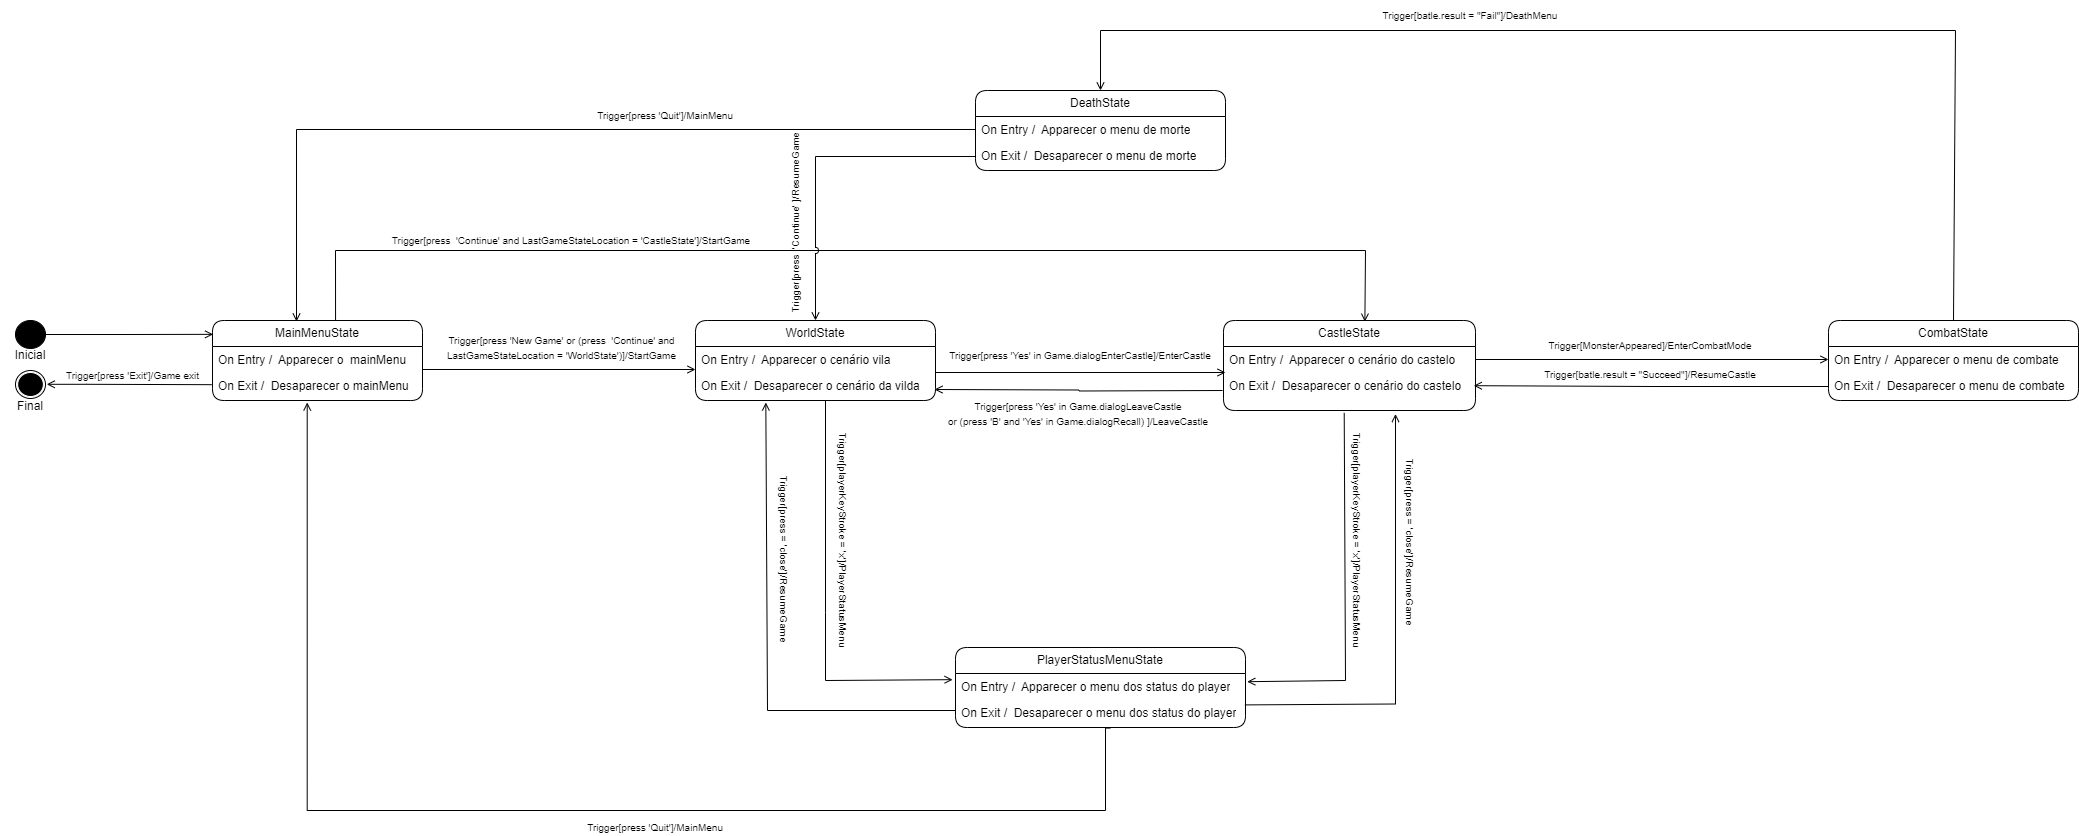

The diagram above was exported from draw.io. Its source (the exported page's mxGraphModel, read from the mxfile embedded in the PNG):
<mxGraphModel dx="1434" dy="750" grid="1" gridSize="10" guides="1" tooltips="1" connect="1" arrows="1" fold="1" page="1" pageScale="1" pageWidth="827" pageHeight="1169" math="0" shadow="0">
  <root>
    <mxCell id="0" />
    <mxCell id="1" parent="0" />
    <mxCell id="CDFcBcEB03n8E8mtMLWt-3" value="MainMenuState" style="swimlane;fontStyle=0;childLayout=stackLayout;horizontal=1;startSize=26;fillColor=none;horizontalStack=0;resizeParent=1;resizeParentMax=0;resizeLast=0;collapsible=1;marginBottom=0;whiteSpace=wrap;html=1;rounded=1;" parent="1" vertex="1">
      <mxGeometry x="387" y="330" width="210" height="80" as="geometry" />
    </mxCell>
    <mxCell id="CDFcBcEB03n8E8mtMLWt-10" value="On Entry /&amp;nbsp; Apparecer o&amp;nbsp; mainMenu" style="text;strokeColor=none;fillColor=none;align=left;verticalAlign=top;spacingLeft=4;spacingRight=4;overflow=hidden;rotatable=0;points=[[0,0.5],[1,0.5]];portConstraint=eastwest;whiteSpace=wrap;html=1;" parent="CDFcBcEB03n8E8mtMLWt-3" vertex="1">
      <mxGeometry y="26" width="210" height="26" as="geometry" />
    </mxCell>
    <mxCell id="CDFcBcEB03n8E8mtMLWt-4" value="On Exit /&amp;nbsp; Desaparecer o mainMenu" style="text;strokeColor=none;fillColor=none;align=left;verticalAlign=top;spacingLeft=4;spacingRight=4;overflow=hidden;rotatable=0;points=[[0,0.5],[1,0.5]];portConstraint=eastwest;whiteSpace=wrap;html=1;" parent="CDFcBcEB03n8E8mtMLWt-3" vertex="1">
      <mxGeometry y="52" width="210" height="28" as="geometry" />
    </mxCell>
    <mxCell id="CDFcBcEB03n8E8mtMLWt-8" style="edgeStyle=orthogonalEdgeStyle;rounded=0;orthogonalLoop=1;jettySize=auto;html=1;endArrow=open;endFill=0;entryX=0.003;entryY=0.173;entryDx=0;entryDy=0;entryPerimeter=0;" parent="1" source="CDFcBcEB03n8E8mtMLWt-7" target="CDFcBcEB03n8E8mtMLWt-3" edge="1">
      <mxGeometry relative="1" as="geometry">
        <mxPoint x="310" y="344" as="targetPoint" />
        <Array as="points" />
      </mxGeometry>
    </mxCell>
    <mxCell id="CDFcBcEB03n8E8mtMLWt-7" value="" style="ellipse;whiteSpace=wrap;html=1;fillColor=#000000;" parent="1" vertex="1">
      <mxGeometry x="190" y="330" width="30" height="28" as="geometry" />
    </mxCell>
    <mxCell id="CDFcBcEB03n8E8mtMLWt-9" value="Inicial" style="text;html=1;strokeColor=none;fillColor=none;align=center;verticalAlign=middle;whiteSpace=wrap;rounded=0;" parent="1" vertex="1">
      <mxGeometry x="175" y="350" width="60" height="30" as="geometry" />
    </mxCell>
    <mxCell id="CDFcBcEB03n8E8mtMLWt-11" value="" style="ellipse;whiteSpace=wrap;html=1;fillColor=#FFFFFF;strokeColor=#000000;" parent="1" vertex="1">
      <mxGeometry x="190" y="380" width="30" height="28" as="geometry" />
    </mxCell>
    <mxCell id="CDFcBcEB03n8E8mtMLWt-12" value="" style="ellipse;whiteSpace=wrap;html=1;fillColor=#000000;strokeColor=#FFFFFF;" parent="1" vertex="1">
      <mxGeometry x="192.15" y="382" width="25.71" height="24" as="geometry" />
    </mxCell>
    <mxCell id="CDFcBcEB03n8E8mtMLWt-13" value="Final" style="text;html=1;strokeColor=none;fillColor=none;align=center;verticalAlign=middle;whiteSpace=wrap;rounded=0;" parent="1" vertex="1">
      <mxGeometry x="175" y="401" width="60" height="30" as="geometry" />
    </mxCell>
    <mxCell id="CDFcBcEB03n8E8mtMLWt-14" style="edgeStyle=orthogonalEdgeStyle;rounded=0;orthogonalLoop=1;jettySize=auto;html=1;entryX=-0.004;entryY=0.435;entryDx=0;entryDy=0;entryPerimeter=0;exitX=1.041;exitY=0.493;exitDx=0;exitDy=0;exitPerimeter=0;endArrow=none;endFill=0;startArrow=open;startFill=0;" parent="1" source="CDFcBcEB03n8E8mtMLWt-11" target="CDFcBcEB03n8E8mtMLWt-4" edge="1">
      <mxGeometry relative="1" as="geometry">
        <mxPoint x="210.62999755102024" y="394.01800000000003" as="sourcePoint" />
        <mxPoint x="310" y="393.9219999999999" as="targetPoint" />
        <Array as="points">
          <mxPoint x="261" y="394" />
        </Array>
      </mxGeometry>
    </mxCell>
    <mxCell id="CDFcBcEB03n8E8mtMLWt-15" value="&lt;font style=&quot;font-size: 10px;&quot;&gt;Trigger[press 'Exit']/Game exit&lt;/font&gt;" style="text;html=1;strokeColor=none;fillColor=none;align=center;verticalAlign=middle;whiteSpace=wrap;rounded=0;" parent="1" vertex="1">
      <mxGeometry x="235" y="370" width="145" height="29" as="geometry" />
    </mxCell>
    <mxCell id="CDFcBcEB03n8E8mtMLWt-16" value="WorldState" style="swimlane;fontStyle=0;childLayout=stackLayout;horizontal=1;startSize=26;fillColor=none;horizontalStack=0;resizeParent=1;resizeParentMax=0;resizeLast=0;collapsible=1;marginBottom=0;whiteSpace=wrap;html=1;rounded=1;" parent="1" vertex="1">
      <mxGeometry x="870" y="330" width="240" height="80" as="geometry" />
    </mxCell>
    <mxCell id="CDFcBcEB03n8E8mtMLWt-17" value="On Entry /&amp;nbsp; Apparecer o cenário vila&amp;nbsp;" style="text;strokeColor=none;fillColor=none;align=left;verticalAlign=top;spacingLeft=4;spacingRight=4;overflow=hidden;rotatable=0;points=[[0,0.5],[1,0.5]];portConstraint=eastwest;whiteSpace=wrap;html=1;" parent="CDFcBcEB03n8E8mtMLWt-16" vertex="1">
      <mxGeometry y="26" width="240" height="26" as="geometry" />
    </mxCell>
    <mxCell id="CDFcBcEB03n8E8mtMLWt-18" value="On Exit /&amp;nbsp; Desaparecer o cenário da vilda" style="text;strokeColor=none;fillColor=none;align=left;verticalAlign=top;spacingLeft=4;spacingRight=4;overflow=hidden;rotatable=0;points=[[0,0.5],[1,0.5]];portConstraint=eastwest;whiteSpace=wrap;html=1;" parent="CDFcBcEB03n8E8mtMLWt-16" vertex="1">
      <mxGeometry y="52" width="240" height="28" as="geometry" />
    </mxCell>
    <mxCell id="CDFcBcEB03n8E8mtMLWt-20" value="&lt;font style=&quot;font-size: 10px;&quot;&gt;Trigger[press 'New Game' or (press&amp;nbsp; 'Continue' and LastGameStateLocation = 'WorldState')]/StartGame&lt;/font&gt;" style="text;html=1;strokeColor=none;fillColor=none;align=center;verticalAlign=middle;whiteSpace=wrap;rounded=0;" parent="1" vertex="1">
      <mxGeometry x="620" y="342" width="233" height="29" as="geometry" />
    </mxCell>
    <mxCell id="CDFcBcEB03n8E8mtMLWt-23" value="" style="endArrow=open;html=1;rounded=0;entryX=0;entryY=0.5;entryDx=0;entryDy=0;exitX=1;exitY=0.5;exitDx=0;exitDy=0;endFill=0;" parent="1" edge="1">
      <mxGeometry width="50" height="50" relative="1" as="geometry">
        <mxPoint x="597" y="379" as="sourcePoint" />
        <mxPoint x="870" y="379" as="targetPoint" />
      </mxGeometry>
    </mxCell>
    <mxCell id="CDFcBcEB03n8E8mtMLWt-26" value="CastleState" style="swimlane;fontStyle=0;childLayout=stackLayout;horizontal=1;startSize=26;fillColor=none;horizontalStack=0;resizeParent=1;resizeParentMax=0;resizeLast=0;collapsible=1;marginBottom=0;whiteSpace=wrap;html=1;rounded=1;" parent="1" vertex="1">
      <mxGeometry x="1398" y="330" width="252" height="90" as="geometry" />
    </mxCell>
    <mxCell id="CDFcBcEB03n8E8mtMLWt-27" value="On Entry /&amp;nbsp; Apparecer o cenário do castelo&amp;nbsp;" style="text;strokeColor=none;fillColor=none;align=left;verticalAlign=top;spacingLeft=4;spacingRight=4;overflow=hidden;rotatable=0;points=[[0,0.5],[1,0.5]];portConstraint=eastwest;whiteSpace=wrap;html=1;" parent="CDFcBcEB03n8E8mtMLWt-26" vertex="1">
      <mxGeometry y="26" width="252" height="26" as="geometry" />
    </mxCell>
    <mxCell id="CDFcBcEB03n8E8mtMLWt-28" value="On Exit /&amp;nbsp; Desaparecer o cenário do castelo" style="text;strokeColor=none;fillColor=none;align=left;verticalAlign=top;spacingLeft=4;spacingRight=4;overflow=hidden;rotatable=0;points=[[0,0.5],[1,0.5]];portConstraint=eastwest;whiteSpace=wrap;html=1;" parent="CDFcBcEB03n8E8mtMLWt-26" vertex="1">
      <mxGeometry y="52" width="252" height="38" as="geometry" />
    </mxCell>
    <mxCell id="CDFcBcEB03n8E8mtMLWt-29" value="" style="endArrow=open;html=1;rounded=0;entryX=0.008;entryY=0;entryDx=0;entryDy=0;exitX=1;exitY=0.5;exitDx=0;exitDy=0;endFill=0;entryPerimeter=0;" parent="1" target="CDFcBcEB03n8E8mtMLWt-28" edge="1">
      <mxGeometry width="50" height="50" relative="1" as="geometry">
        <mxPoint x="1110" y="382" as="sourcePoint" />
        <mxPoint x="1383" y="382" as="targetPoint" />
      </mxGeometry>
    </mxCell>
    <mxCell id="CDFcBcEB03n8E8mtMLWt-30" value="&lt;font style=&quot;font-size: 10px;&quot;&gt;Trigger[press 'Yes' in Game.dialogEnterCastle]/EnterCastle&lt;/font&gt;" style="text;html=1;strokeColor=none;fillColor=none;align=center;verticalAlign=middle;whiteSpace=wrap;rounded=0;" parent="1" vertex="1">
      <mxGeometry x="1110" y="350" width="290" height="29" as="geometry" />
    </mxCell>
    <mxCell id="CDFcBcEB03n8E8mtMLWt-31" value="PlayerStatusMenuState" style="swimlane;fontStyle=0;childLayout=stackLayout;horizontal=1;startSize=26;fillColor=none;horizontalStack=0;resizeParent=1;resizeParentMax=0;resizeLast=0;collapsible=1;marginBottom=0;whiteSpace=wrap;html=1;rounded=1;" parent="1" vertex="1">
      <mxGeometry x="1130" y="657" width="290" height="80" as="geometry" />
    </mxCell>
    <mxCell id="CDFcBcEB03n8E8mtMLWt-32" value="On Entry /&amp;nbsp; Apparecer o menu dos status do player" style="text;strokeColor=none;fillColor=none;align=left;verticalAlign=top;spacingLeft=4;spacingRight=4;overflow=hidden;rotatable=0;points=[[0,0.5],[1,0.5]];portConstraint=eastwest;whiteSpace=wrap;html=1;" parent="CDFcBcEB03n8E8mtMLWt-31" vertex="1">
      <mxGeometry y="26" width="290" height="26" as="geometry" />
    </mxCell>
    <mxCell id="CDFcBcEB03n8E8mtMLWt-33" value="On Exit /&amp;nbsp; Desaparecer o menu dos status do player" style="text;strokeColor=none;fillColor=none;align=left;verticalAlign=top;spacingLeft=4;spacingRight=4;overflow=hidden;rotatable=0;points=[[0,0.5],[1,0.5]];portConstraint=eastwest;whiteSpace=wrap;html=1;" parent="CDFcBcEB03n8E8mtMLWt-31" vertex="1">
      <mxGeometry y="52" width="290" height="28" as="geometry" />
    </mxCell>
    <mxCell id="CDFcBcEB03n8E8mtMLWt-34" value="" style="endArrow=open;html=1;rounded=0;endFill=0;entryX=-0.01;entryY=0.237;entryDx=0;entryDy=0;entryPerimeter=0;" parent="1" target="CDFcBcEB03n8E8mtMLWt-32" edge="1">
      <mxGeometry width="50" height="50" relative="1" as="geometry">
        <mxPoint x="1000" y="410" as="sourcePoint" />
        <mxPoint x="1000" y="640" as="targetPoint" />
        <Array as="points">
          <mxPoint x="1000" y="622" />
          <mxPoint x="1000" y="690" />
        </Array>
      </mxGeometry>
    </mxCell>
    <mxCell id="CDFcBcEB03n8E8mtMLWt-35" value="&lt;font style=&quot;font-size: 10px;&quot;&gt;Trigger[playerKeyStroke = 'x']/PlayerStatusMenu&lt;/font&gt;" style="text;html=1;strokeColor=none;fillColor=none;align=center;verticalAlign=middle;whiteSpace=wrap;rounded=0;rotation=90;" parent="1" vertex="1">
      <mxGeometry x="907" y="540" width="223" height="19" as="geometry" />
    </mxCell>
    <mxCell id="CDFcBcEB03n8E8mtMLWt-37" value="" style="endArrow=open;html=1;rounded=0;entryX=0.293;entryY=1.071;entryDx=0;entryDy=0;entryPerimeter=0;endFill=0;" parent="1" target="CDFcBcEB03n8E8mtMLWt-18" edge="1">
      <mxGeometry width="50" height="50" relative="1" as="geometry">
        <mxPoint x="1130" y="720" as="sourcePoint" />
        <mxPoint x="942" y="420" as="targetPoint" />
        <Array as="points">
          <mxPoint x="942" y="720" />
        </Array>
      </mxGeometry>
    </mxCell>
    <mxCell id="CDFcBcEB03n8E8mtMLWt-38" value="&lt;font style=&quot;font-size: 10px;&quot;&gt;Trigger[press = 'close']/ResumeGame&lt;/font&gt;" style="text;html=1;strokeColor=none;fillColor=none;align=center;verticalAlign=middle;whiteSpace=wrap;rounded=0;rotation=90;" parent="1" vertex="1">
      <mxGeometry x="848" y="559" width="223" height="19" as="geometry" />
    </mxCell>
    <mxCell id="CDFcBcEB03n8E8mtMLWt-40" value="" style="endArrow=open;html=1;rounded=0;entryX=1.006;entryY=0.315;entryDx=0;entryDy=0;entryPerimeter=0;exitX=0.479;exitY=1.063;exitDx=0;exitDy=0;exitPerimeter=0;endFill=0;" parent="1" source="CDFcBcEB03n8E8mtMLWt-28" target="CDFcBcEB03n8E8mtMLWt-32" edge="1">
      <mxGeometry width="50" height="50" relative="1" as="geometry">
        <mxPoint x="1520" y="430" as="sourcePoint" />
        <mxPoint x="1430" y="690" as="targetPoint" />
        <Array as="points">
          <mxPoint x="1520" y="690" />
        </Array>
      </mxGeometry>
    </mxCell>
    <mxCell id="CDFcBcEB03n8E8mtMLWt-41" value="" style="endArrow=open;html=1;rounded=0;endFill=0;exitX=0.998;exitY=0.193;exitDx=0;exitDy=0;exitPerimeter=0;" parent="1" source="CDFcBcEB03n8E8mtMLWt-33" edge="1">
      <mxGeometry width="50" height="50" relative="1" as="geometry">
        <mxPoint x="1430" y="714" as="sourcePoint" />
        <mxPoint x="1570" y="423.5" as="targetPoint" />
        <Array as="points">
          <mxPoint x="1570" y="713.5" />
        </Array>
      </mxGeometry>
    </mxCell>
    <mxCell id="CDFcBcEB03n8E8mtMLWt-42" value="&lt;font style=&quot;font-size: 10px;&quot;&gt;Trigger[playerKeyStroke = 'x']/PlayerStatusMenu&lt;/font&gt;" style="text;html=1;strokeColor=none;fillColor=none;align=center;verticalAlign=middle;whiteSpace=wrap;rounded=0;rotation=90;" parent="1" vertex="1">
      <mxGeometry x="1421" y="540" width="223" height="19" as="geometry" />
    </mxCell>
    <mxCell id="CDFcBcEB03n8E8mtMLWt-43" value="&lt;font style=&quot;font-size: 10px;&quot;&gt;Trigger[press = 'close']/ResumeGame&lt;/font&gt;" style="text;html=1;strokeColor=none;fillColor=none;align=center;verticalAlign=middle;whiteSpace=wrap;rounded=0;rotation=90;" parent="1" vertex="1">
      <mxGeometry x="1474" y="542" width="223" height="19" as="geometry" />
    </mxCell>
    <mxCell id="CDFcBcEB03n8E8mtMLWt-44" value="" style="endArrow=open;html=1;rounded=0;exitX=0.586;exitY=0;exitDx=0;exitDy=0;exitPerimeter=0;entryX=0.561;entryY=0.013;entryDx=0;entryDy=0;entryPerimeter=0;endFill=0;" parent="1" source="CDFcBcEB03n8E8mtMLWt-3" target="CDFcBcEB03n8E8mtMLWt-26" edge="1">
      <mxGeometry width="50" height="50" relative="1" as="geometry">
        <mxPoint x="510" y="320" as="sourcePoint" />
        <mxPoint x="1540" y="320" as="targetPoint" />
        <Array as="points">
          <mxPoint x="510" y="260" />
          <mxPoint x="1540" y="260" />
        </Array>
      </mxGeometry>
    </mxCell>
    <mxCell id="CDFcBcEB03n8E8mtMLWt-45" value="&lt;font style=&quot;font-size: 10px;&quot;&gt;Trigger[press&amp;nbsp; 'Continue' and LastGameStateLocation = 'CastleState']/StartGame&lt;/font&gt;" style="text;html=1;strokeColor=none;fillColor=none;align=center;verticalAlign=middle;whiteSpace=wrap;rounded=0;" parent="1" vertex="1">
      <mxGeometry x="561" y="235" width="370" height="29" as="geometry" />
    </mxCell>
    <mxCell id="CDFcBcEB03n8E8mtMLWt-46" value="CombatState" style="swimlane;fontStyle=0;childLayout=stackLayout;horizontal=1;startSize=26;fillColor=none;horizontalStack=0;resizeParent=1;resizeParentMax=0;resizeLast=0;collapsible=1;marginBottom=0;whiteSpace=wrap;html=1;rounded=1;" parent="1" vertex="1">
      <mxGeometry x="2003" y="330" width="250" height="80" as="geometry" />
    </mxCell>
    <mxCell id="CDFcBcEB03n8E8mtMLWt-47" value="On Entry /&amp;nbsp; Apparecer o menu de combate" style="text;strokeColor=none;fillColor=none;align=left;verticalAlign=top;spacingLeft=4;spacingRight=4;overflow=hidden;rotatable=0;points=[[0,0.5],[1,0.5]];portConstraint=eastwest;whiteSpace=wrap;html=1;" parent="CDFcBcEB03n8E8mtMLWt-46" vertex="1">
      <mxGeometry y="26" width="250" height="26" as="geometry" />
    </mxCell>
    <mxCell id="CDFcBcEB03n8E8mtMLWt-48" value="On Exit /&amp;nbsp; Desaparecer o menu de combate" style="text;strokeColor=none;fillColor=none;align=left;verticalAlign=top;spacingLeft=4;spacingRight=4;overflow=hidden;rotatable=0;points=[[0,0.5],[1,0.5]];portConstraint=eastwest;whiteSpace=wrap;html=1;" parent="CDFcBcEB03n8E8mtMLWt-46" vertex="1">
      <mxGeometry y="52" width="250" height="28" as="geometry" />
    </mxCell>
    <mxCell id="YP79apCCTrrL-xrK7lmg-1" style="edgeStyle=orthogonalEdgeStyle;rounded=0;orthogonalLoop=1;jettySize=auto;html=1;entryX=0;entryY=0.5;entryDx=0;entryDy=0;endArrow=open;endFill=0;" parent="1" source="CDFcBcEB03n8E8mtMLWt-27" target="CDFcBcEB03n8E8mtMLWt-47" edge="1">
      <mxGeometry relative="1" as="geometry" />
    </mxCell>
    <mxCell id="YP79apCCTrrL-xrK7lmg-2" style="edgeStyle=orthogonalEdgeStyle;rounded=0;orthogonalLoop=1;jettySize=auto;html=1;entryX=0.993;entryY=0.347;entryDx=0;entryDy=0;entryPerimeter=0;endArrow=open;endFill=0;" parent="1" source="CDFcBcEB03n8E8mtMLWt-48" target="CDFcBcEB03n8E8mtMLWt-28" edge="1">
      <mxGeometry relative="1" as="geometry" />
    </mxCell>
    <mxCell id="CDFcBcEB03n8E8mtMLWt-49" value="&lt;font style=&quot;font-size: 10px;&quot;&gt;Trigger[MonsterAppeared]/EnterCombatMode&lt;/font&gt;" style="text;html=1;strokeColor=none;fillColor=none;align=center;verticalAlign=middle;whiteSpace=wrap;rounded=0;" parent="1" vertex="1">
      <mxGeometry x="1680" y="340" width="290" height="29" as="geometry" />
    </mxCell>
    <mxCell id="YP79apCCTrrL-xrK7lmg-3" style="edgeStyle=orthogonalEdgeStyle;rounded=0;orthogonalLoop=1;jettySize=auto;html=1;entryX=0.451;entryY=1.071;entryDx=0;entryDy=0;entryPerimeter=0;exitX=0.534;exitY=1.021;exitDx=0;exitDy=0;exitPerimeter=0;endArrow=open;endFill=0;" parent="1" source="CDFcBcEB03n8E8mtMLWt-33" target="CDFcBcEB03n8E8mtMLWt-4" edge="1">
      <mxGeometry relative="1" as="geometry">
        <mxPoint x="900" y="820" as="targetPoint" />
        <mxPoint x="1280" y="730" as="sourcePoint" />
        <Array as="points">
          <mxPoint x="1280" y="738" />
          <mxPoint x="1280" y="820" />
          <mxPoint x="482" y="820" />
        </Array>
      </mxGeometry>
    </mxCell>
    <mxCell id="CDFcBcEB03n8E8mtMLWt-50" value="&lt;font style=&quot;font-size: 10px;&quot;&gt;Trigger[batle.result = &quot;Succeed&quot;]/ResumeCastle&lt;/font&gt;" style="text;html=1;strokeColor=none;fillColor=none;align=center;verticalAlign=middle;whiteSpace=wrap;rounded=0;" parent="1" vertex="1">
      <mxGeometry x="1680" y="369" width="290" height="29" as="geometry" />
    </mxCell>
    <mxCell id="CDFcBcEB03n8E8mtMLWt-51" value="DeathState" style="swimlane;fontStyle=0;childLayout=stackLayout;horizontal=1;startSize=26;fillColor=none;horizontalStack=0;resizeParent=1;resizeParentMax=0;resizeLast=0;collapsible=1;marginBottom=0;whiteSpace=wrap;html=1;rounded=1;" parent="1" vertex="1">
      <mxGeometry x="1150" y="100" width="250" height="80" as="geometry" />
    </mxCell>
    <mxCell id="CDFcBcEB03n8E8mtMLWt-52" value="On Entry /&amp;nbsp; Apparecer o menu de morte" style="text;strokeColor=none;fillColor=none;align=left;verticalAlign=top;spacingLeft=4;spacingRight=4;overflow=hidden;rotatable=0;points=[[0,0.5],[1,0.5]];portConstraint=eastwest;whiteSpace=wrap;html=1;" parent="CDFcBcEB03n8E8mtMLWt-51" vertex="1">
      <mxGeometry y="26" width="250" height="26" as="geometry" />
    </mxCell>
    <mxCell id="CDFcBcEB03n8E8mtMLWt-53" value="On Exit /&amp;nbsp; Desaparecer o menu de morte" style="text;strokeColor=none;fillColor=none;align=left;verticalAlign=top;spacingLeft=4;spacingRight=4;overflow=hidden;rotatable=0;points=[[0,0.5],[1,0.5]];portConstraint=eastwest;whiteSpace=wrap;html=1;" parent="CDFcBcEB03n8E8mtMLWt-51" vertex="1">
      <mxGeometry y="52" width="250" height="28" as="geometry" />
    </mxCell>
    <mxCell id="CDFcBcEB03n8E8mtMLWt-54" value="" style="endArrow=open;html=1;rounded=0;entryX=0.5;entryY=0;entryDx=0;entryDy=0;exitX=0.5;exitY=0;exitDx=0;exitDy=0;endFill=0;" parent="1" source="CDFcBcEB03n8E8mtMLWt-46" target="CDFcBcEB03n8E8mtMLWt-51" edge="1">
      <mxGeometry width="50" height="50" relative="1" as="geometry">
        <mxPoint x="1424" y="70" as="sourcePoint" />
        <mxPoint x="1474" y="20" as="targetPoint" />
        <Array as="points">
          <mxPoint x="2130" y="40" />
          <mxPoint x="1275" y="40" />
        </Array>
      </mxGeometry>
    </mxCell>
    <mxCell id="CDFcBcEB03n8E8mtMLWt-55" value="&lt;font style=&quot;font-size: 10px;&quot;&gt;Trigger[batle.result = &quot;Fail&quot;]/DeathMenu&lt;/font&gt;" style="text;html=1;strokeColor=none;fillColor=none;align=center;verticalAlign=middle;whiteSpace=wrap;rounded=0;" parent="1" vertex="1">
      <mxGeometry x="1500" y="10" width="290" height="29" as="geometry" />
    </mxCell>
    <mxCell id="YP79apCCTrrL-xrK7lmg-5" style="edgeStyle=orthogonalEdgeStyle;rounded=0;orthogonalLoop=1;jettySize=auto;html=1;entryX=0.4;entryY=0.013;entryDx=0;entryDy=0;entryPerimeter=0;endArrow=open;endFill=0;" parent="1" source="CDFcBcEB03n8E8mtMLWt-52" target="CDFcBcEB03n8E8mtMLWt-3" edge="1">
      <mxGeometry relative="1" as="geometry" />
    </mxCell>
    <mxCell id="CDFcBcEB03n8E8mtMLWt-56" value="&lt;font style=&quot;font-size: 10px;&quot;&gt;Trigger[press 'Quit']/MainMenu&amp;nbsp;&lt;/font&gt;" style="text;html=1;strokeColor=none;fillColor=none;align=center;verticalAlign=middle;whiteSpace=wrap;rounded=0;rotation=0;" parent="1" vertex="1">
      <mxGeometry x="730" y="115" width="223" height="19" as="geometry" />
    </mxCell>
    <mxCell id="KILooGDdPHCqr5ZjPWh1-1" value="&lt;font style=&quot;font-size: 10px;&quot;&gt;Trigger[press 'Quit']/MainMenu&amp;nbsp;&lt;/font&gt;" style="text;html=1;strokeColor=none;fillColor=none;align=center;verticalAlign=middle;whiteSpace=wrap;rounded=0;rotation=0;" parent="1" vertex="1">
      <mxGeometry x="720" y="827" width="223" height="19" as="geometry" />
    </mxCell>
    <mxCell id="KILooGDdPHCqr5ZjPWh1-4" style="edgeStyle=orthogonalEdgeStyle;rounded=0;orthogonalLoop=1;jettySize=auto;html=1;entryX=0.5;entryY=0;entryDx=0;entryDy=0;endArrow=open;endFill=0;jumpStyle=arc;" parent="1" source="CDFcBcEB03n8E8mtMLWt-53" target="CDFcBcEB03n8E8mtMLWt-16" edge="1">
      <mxGeometry relative="1" as="geometry" />
    </mxCell>
    <mxCell id="KILooGDdPHCqr5ZjPWh1-5" value="&lt;font style=&quot;font-size: 10px;&quot;&gt;Trigger[press&amp;nbsp; 'Continue' ]/ResumeGame&lt;/font&gt;" style="text;html=1;strokeColor=none;fillColor=none;align=center;verticalAlign=middle;whiteSpace=wrap;rounded=0;rotation=-90;" parent="1" vertex="1">
      <mxGeometry x="860" y="218" width="218.5" height="29" as="geometry" />
    </mxCell>
    <mxCell id="KILooGDdPHCqr5ZjPWh1-6" style="edgeStyle=orthogonalEdgeStyle;rounded=0;orthogonalLoop=1;jettySize=auto;html=1;entryX=1;entryY=0.643;entryDx=0;entryDy=0;entryPerimeter=0;endArrow=open;endFill=0;" parent="1" edge="1">
      <mxGeometry relative="1" as="geometry">
        <mxPoint x="1397" y="400" as="sourcePoint" />
        <mxPoint x="1109" y="399.0039999999999" as="targetPoint" />
      </mxGeometry>
    </mxCell>
    <mxCell id="KILooGDdPHCqr5ZjPWh1-7" value="&lt;font style=&quot;font-size: 10px;&quot;&gt;Trigger[press 'Yes' in Game.dialogLeaveCastle&lt;br&gt;or (press 'B' and 'Yes' in Game.dialogRecall) ]/LeaveCastle&lt;/font&gt;" style="text;html=1;strokeColor=none;fillColor=none;align=center;verticalAlign=middle;whiteSpace=wrap;rounded=0;" parent="1" vertex="1">
      <mxGeometry x="1108" y="408" width="290" height="29" as="geometry" />
    </mxCell>
  </root>
</mxGraphModel>